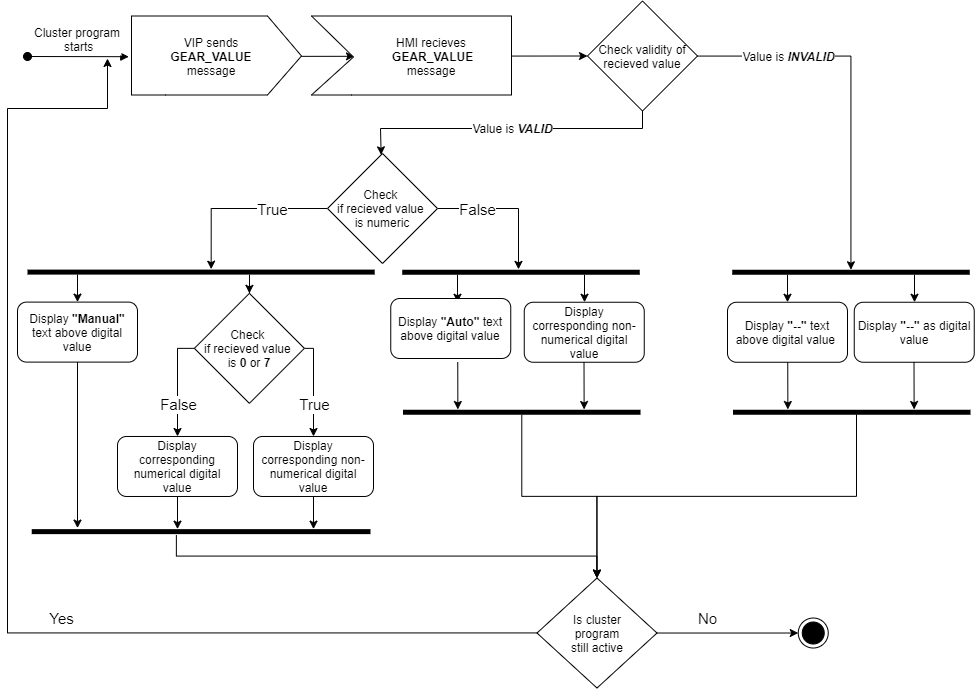

The diagram above was exported from draw.io. Its source (the exported page's mxGraphModel, read from the mxfile embedded in the PNG):
<mxGraphModel dx="2253" dy="799" grid="1" gridSize="10" guides="1" tooltips="1" connect="1" arrows="1" fold="1" page="1" pageScale="1" pageWidth="827" pageHeight="1169" math="0" shadow="0">
  <root>
    <mxCell id="0" />
    <mxCell id="1" parent="0" />
    <mxCell id="zDgJxYDyZ430KHNFPg7d-7" value="Cluster program&#10; starts" style="verticalAlign=bottom;startArrow=oval;endArrow=block;startSize=8;shadow=0;strokeWidth=1;fontSize=12;entryX=-0.016;entryY=0.407;entryDx=0;entryDy=0;entryPerimeter=0;" parent="1" target="zDgJxYDyZ430KHNFPg7d-9" edge="1">
      <mxGeometry relative="1" as="geometry">
        <mxPoint x="-70" y="248" as="sourcePoint" />
        <mxPoint x="200" y="110" as="targetPoint" />
        <mxPoint as="offset" />
      </mxGeometry>
    </mxCell>
    <mxCell id="zDgJxYDyZ430KHNFPg7d-8" style="edgeStyle=orthogonalEdgeStyle;rounded=0;orthogonalLoop=1;jettySize=auto;html=1;entryX=0.215;entryY=0.403;entryDx=0;entryDy=0;entryPerimeter=0;" parent="1" source="zDgJxYDyZ430KHNFPg7d-9" target="zDgJxYDyZ430KHNFPg7d-10" edge="1">
      <mxGeometry relative="1" as="geometry">
        <Array as="points">
          <mxPoint x="194" y="247.5" />
        </Array>
      </mxGeometry>
    </mxCell>
    <mxCell id="zDgJxYDyZ430KHNFPg7d-9" value="" style="verticalLabelPosition=bottom;verticalAlign=top;html=1;shape=mxgraph.basic.polygon;polyCoords=[[0,0],[0.8,0],[1,0.4],[1,0.4],[0.8,0.79],[0.2,0.79],[0,0.79],[0,0.25]];polyline=0;" parent="1" vertex="1">
      <mxGeometry x="34" y="207.5" width="170" height="100" as="geometry" />
    </mxCell>
    <mxCell id="zDgJxYDyZ430KHNFPg7d-19" style="edgeStyle=orthogonalEdgeStyle;rounded=0;orthogonalLoop=1;jettySize=auto;html=1;fontSize=12;entryX=0;entryY=0.5;entryDx=0;entryDy=0;exitX=0.98;exitY=0.425;exitDx=0;exitDy=0;exitPerimeter=0;" parent="1" source="zDgJxYDyZ430KHNFPg7d-10" target="zDgJxYDyZ430KHNFPg7d-16" edge="1">
      <mxGeometry relative="1" as="geometry">
        <mxPoint x="650" y="120" as="targetPoint" />
        <Array as="points">
          <mxPoint x="410" y="248" />
        </Array>
      </mxGeometry>
    </mxCell>
    <mxCell id="zDgJxYDyZ430KHNFPg7d-10" value="" style="verticalLabelPosition=bottom;verticalAlign=top;html=1;shape=mxgraph.basic.polygon;polyCoords=[[0,0],[1,0],[1,0.4],[1,0.4],[1,0.79],[0.2,0.79],[0,0.79],[0.21,0.41]];polyline=0;" parent="1" vertex="1">
      <mxGeometry x="214" y="207.5" width="200" height="100" as="geometry" />
    </mxCell>
    <mxCell id="zDgJxYDyZ430KHNFPg7d-11" value="VIP sends&lt;br&gt;&lt;b&gt;GEAR_VALUE&lt;/b&gt;&lt;br&gt;message" style="text;html=1;strokeColor=none;fillColor=none;align=center;verticalAlign=middle;whiteSpace=wrap;rounded=0;" parent="1" vertex="1">
      <mxGeometry x="54" y="217.5" width="120" height="60" as="geometry" />
    </mxCell>
    <mxCell id="zDgJxYDyZ430KHNFPg7d-14" value="HMI recieves&lt;br&gt;&amp;nbsp;&lt;b&gt;GEAR_VALUE&lt;/b&gt;&lt;br&gt;message" style="text;html=1;strokeColor=none;fillColor=none;align=center;verticalAlign=middle;whiteSpace=wrap;rounded=0;" parent="1" vertex="1">
      <mxGeometry x="274" y="217.5" width="120" height="60" as="geometry" />
    </mxCell>
    <mxCell id="zDgJxYDyZ430KHNFPg7d-63" style="edgeStyle=orthogonalEdgeStyle;rounded=0;orthogonalLoop=1;jettySize=auto;html=1;fontSize=15;" parent="1" source="zDgJxYDyZ430KHNFPg7d-16" target="OCJgJ9R6kw0JT3eMz6xt-54" edge="1">
      <mxGeometry relative="1" as="geometry">
        <mxPoint x="801.4563900000003" y="381.45000000000005" as="targetPoint" />
      </mxGeometry>
    </mxCell>
    <mxCell id="zDgJxYDyZ430KHNFPg7d-16" value="Check validity of recieved value" style="rhombus;whiteSpace=wrap;html=1;fontSize=12;" parent="1" vertex="1">
      <mxGeometry x="490" y="192.5" width="110" height="110" as="geometry" />
    </mxCell>
    <mxCell id="zDgJxYDyZ430KHNFPg7d-56" style="edgeStyle=orthogonalEdgeStyle;rounded=0;orthogonalLoop=1;jettySize=auto;html=1;fontSize=12;" parent="1" source="zDgJxYDyZ430KHNFPg7d-45" edge="1">
      <mxGeometry relative="1" as="geometry">
        <mxPoint x="10" y="250" as="targetPoint" />
        <Array as="points">
          <mxPoint x="-90" y="824" />
          <mxPoint x="-90" y="300" />
          <mxPoint x="10" y="300" />
        </Array>
      </mxGeometry>
    </mxCell>
    <mxCell id="zDgJxYDyZ430KHNFPg7d-57" value="Yes" style="edgeLabel;html=1;align=center;verticalAlign=middle;resizable=0;points=[];fontSize=15;" parent="zDgJxYDyZ430KHNFPg7d-56" vertex="1" connectable="0">
      <mxGeometry x="-0.1472" y="-5" relative="1" as="geometry">
        <mxPoint x="36.25" y="-10" as="offset" />
      </mxGeometry>
    </mxCell>
    <mxCell id="zDgJxYDyZ430KHNFPg7d-58" style="edgeStyle=orthogonalEdgeStyle;rounded=0;orthogonalLoop=1;jettySize=auto;html=1;fontSize=15;" parent="1" source="zDgJxYDyZ430KHNFPg7d-45" edge="1">
      <mxGeometry relative="1" as="geometry">
        <mxPoint x="700.75" y="824.5199999999998" as="targetPoint" />
      </mxGeometry>
    </mxCell>
    <mxCell id="zDgJxYDyZ430KHNFPg7d-60" value="No" style="edgeLabel;html=1;align=center;verticalAlign=middle;resizable=0;points=[];fontSize=15;" parent="zDgJxYDyZ430KHNFPg7d-58" vertex="1" connectable="0">
      <mxGeometry x="-0.2979" y="-1" relative="1" as="geometry">
        <mxPoint y="-16" as="offset" />
      </mxGeometry>
    </mxCell>
    <mxCell id="zDgJxYDyZ430KHNFPg7d-45" value="Is cluster&lt;br&gt;&amp;nbsp;program&amp;nbsp;&lt;br&gt;still active" style="rhombus;whiteSpace=wrap;html=1;fontSize=12;" parent="1" vertex="1">
      <mxGeometry x="439.5" y="769.52" width="120" height="110" as="geometry" />
    </mxCell>
    <mxCell id="zDgJxYDyZ430KHNFPg7d-61" value="" style="ellipse;html=1;shape=endState;fillColor=#000000;strokeColor=#000000;" parent="1" vertex="1">
      <mxGeometry x="700.75" y="809.52" width="30" height="30" as="geometry" />
    </mxCell>
    <mxCell id="zDgJxYDyZ430KHNFPg7d-64" value="Value is &lt;b&gt;&lt;i&gt;INVALID&lt;/i&gt;&lt;/b&gt;" style="edgeLabel;html=1;align=center;verticalAlign=middle;resizable=0;points=[];fontSize=12;" parent="1" vertex="1" connectable="0">
      <mxGeometry x="690" y="247.5" as="geometry" />
    </mxCell>
    <mxCell id="zDgJxYDyZ430KHNFPg7d-97" value="" style="endArrow=classic;html=1;fontSize=15;exitX=0.5;exitY=1;exitDx=0;exitDy=0;rounded=0;" parent="1" source="zDgJxYDyZ430KHNFPg7d-16" target="zDgJxYDyZ430KHNFPg7d-100" edge="1">
      <mxGeometry width="50" height="50" relative="1" as="geometry">
        <mxPoint x="490" y="450" as="sourcePoint" />
        <mxPoint x="282.43982000000005" y="381.80499999999984" as="targetPoint" />
        <Array as="points">
          <mxPoint x="545" y="320" />
          <mxPoint x="283" y="320" />
        </Array>
      </mxGeometry>
    </mxCell>
    <mxCell id="zDgJxYDyZ430KHNFPg7d-99" value="&lt;span style=&quot;font-size: 12px&quot;&gt;Value is&amp;nbsp;&lt;/span&gt;&lt;b style=&quot;font-size: 12px&quot;&gt;&lt;i&gt;VALID&lt;/i&gt;&lt;/b&gt;" style="edgeLabel;html=1;align=center;verticalAlign=middle;resizable=0;points=[];fontSize=15;" parent="zDgJxYDyZ430KHNFPg7d-97" vertex="1" connectable="0">
      <mxGeometry x="-0.026" y="-2" relative="1" as="geometry">
        <mxPoint as="offset" />
      </mxGeometry>
    </mxCell>
    <mxCell id="zDgJxYDyZ430KHNFPg7d-105" style="edgeStyle=orthogonalEdgeStyle;rounded=0;orthogonalLoop=1;jettySize=auto;html=1;fontSize=15;entryX=-0.086;entryY=0.471;entryDx=0;entryDy=0;entryPerimeter=0;" parent="1" source="zDgJxYDyZ430KHNFPg7d-100" target="OCJgJ9R6kw0JT3eMz6xt-4" edge="1">
      <mxGeometry relative="1" as="geometry">
        <Array as="points">
          <mxPoint x="114" y="400" />
        </Array>
        <mxPoint x="158" y="470" as="targetPoint" />
      </mxGeometry>
    </mxCell>
    <mxCell id="zDgJxYDyZ430KHNFPg7d-114" value="True" style="edgeLabel;html=1;align=center;verticalAlign=middle;resizable=0;points=[];fontSize=15;" parent="zDgJxYDyZ430KHNFPg7d-105" vertex="1" connectable="0">
      <mxGeometry x="0.3777" y="1" relative="1" as="geometry">
        <mxPoint x="59.33" y="-5.329999999999998" as="offset" />
      </mxGeometry>
    </mxCell>
    <mxCell id="OCJgJ9R6kw0JT3eMz6xt-9" style="edgeStyle=orthogonalEdgeStyle;rounded=0;orthogonalLoop=1;jettySize=auto;html=1;entryX=0.525;entryY=0.045;entryDx=0;entryDy=0;entryPerimeter=0;" edge="1" parent="1" source="zDgJxYDyZ430KHNFPg7d-100">
      <mxGeometry relative="1" as="geometry">
        <mxPoint x="420.99999999999955" y="460.9" as="targetPoint" />
      </mxGeometry>
    </mxCell>
    <mxCell id="OCJgJ9R6kw0JT3eMz6xt-10" value="&lt;font style=&quot;font-size: 15px&quot;&gt;False&lt;/font&gt;" style="edgeLabel;html=1;align=center;verticalAlign=middle;resizable=0;points=[];" vertex="1" connectable="0" parent="OCJgJ9R6kw0JT3eMz6xt-9">
      <mxGeometry x="-0.2258" relative="1" as="geometry">
        <mxPoint x="-15.17" as="offset" />
      </mxGeometry>
    </mxCell>
    <mxCell id="zDgJxYDyZ430KHNFPg7d-100" value="Check &lt;br&gt;if recieved value &lt;br&gt;is numeric" style="rhombus;whiteSpace=wrap;html=1;fontSize=12;" parent="1" vertex="1">
      <mxGeometry x="230" y="345" width="110" height="110" as="geometry" />
    </mxCell>
    <mxCell id="zDgJxYDyZ430KHNFPg7d-102" value="Display &lt;b&gt;&quot;Manual&quot; &lt;/b&gt;text above digital value" style="rounded=1;whiteSpace=wrap;html=1;fontSize=12;" parent="1" vertex="1">
      <mxGeometry x="-80" y="493.6" width="120" height="60" as="geometry" />
    </mxCell>
    <mxCell id="OCJgJ9R6kw0JT3eMz6xt-12" style="edgeStyle=orthogonalEdgeStyle;rounded=0;orthogonalLoop=1;jettySize=auto;html=1;" edge="1" parent="1" source="OCJgJ9R6kw0JT3eMz6xt-4" target="zDgJxYDyZ430KHNFPg7d-102">
      <mxGeometry relative="1" as="geometry">
        <Array as="points">
          <mxPoint x="-20" y="473.6" />
          <mxPoint x="-20" y="473.6" />
        </Array>
      </mxGeometry>
    </mxCell>
    <mxCell id="OCJgJ9R6kw0JT3eMz6xt-37" style="edgeStyle=orthogonalEdgeStyle;rounded=0;orthogonalLoop=1;jettySize=auto;html=1;entryX=0.5;entryY=0;entryDx=0;entryDy=0;" edge="1" parent="1" source="OCJgJ9R6kw0JT3eMz6xt-4" target="OCJgJ9R6kw0JT3eMz6xt-36">
      <mxGeometry relative="1" as="geometry">
        <Array as="points">
          <mxPoint x="152" y="484.6" />
          <mxPoint x="152" y="484.6" />
        </Array>
      </mxGeometry>
    </mxCell>
    <mxCell id="OCJgJ9R6kw0JT3eMz6xt-4" value="" style="html=1;points=[];perimeter=orthogonalPerimeter;fillColor=#000000;strokeColor=none;fontSize=12;rotation=90;" vertex="1" parent="1">
      <mxGeometry x="101.1" y="290" width="5" height="347.19" as="geometry" />
    </mxCell>
    <mxCell id="OCJgJ9R6kw0JT3eMz6xt-34" style="edgeStyle=orthogonalEdgeStyle;rounded=0;orthogonalLoop=1;jettySize=auto;html=1;" edge="1" parent="1" source="OCJgJ9R6kw0JT3eMz6xt-5">
      <mxGeometry relative="1" as="geometry">
        <mxPoint x="360.0000000000002" y="493.7500000000001" as="targetPoint" />
        <Array as="points">
          <mxPoint x="360" y="483.75" />
          <mxPoint x="360" y="483.75" />
        </Array>
      </mxGeometry>
    </mxCell>
    <mxCell id="OCJgJ9R6kw0JT3eMz6xt-35" style="edgeStyle=orthogonalEdgeStyle;rounded=0;orthogonalLoop=1;jettySize=auto;html=1;" edge="1" parent="1" source="OCJgJ9R6kw0JT3eMz6xt-5" target="OCJgJ9R6kw0JT3eMz6xt-30">
      <mxGeometry relative="1" as="geometry">
        <Array as="points">
          <mxPoint x="487" y="486.75" />
          <mxPoint x="487" y="486.75" />
        </Array>
      </mxGeometry>
    </mxCell>
    <mxCell id="OCJgJ9R6kw0JT3eMz6xt-5" value="" style="html=1;points=[];perimeter=orthogonalPerimeter;fillColor=#000000;strokeColor=none;fontSize=12;rotation=90;" vertex="1" parent="1">
      <mxGeometry x="421" y="345" width="5" height="237.5" as="geometry" />
    </mxCell>
    <mxCell id="OCJgJ9R6kw0JT3eMz6xt-15" value="Display corresponding numerical digital value" style="rounded=1;whiteSpace=wrap;html=1;fontSize=12;" vertex="1" parent="1">
      <mxGeometry x="20" y="627.98" width="120" height="60" as="geometry" />
    </mxCell>
    <mxCell id="OCJgJ9R6kw0JT3eMz6xt-61" style="edgeStyle=orthogonalEdgeStyle;rounded=0;orthogonalLoop=1;jettySize=auto;html=1;exitX=1.195;exitY=0.573;exitDx=0;exitDy=0;exitPerimeter=0;" edge="1" parent="1" source="OCJgJ9R6kw0JT3eMz6xt-18" target="zDgJxYDyZ430KHNFPg7d-45">
      <mxGeometry relative="1" as="geometry" />
    </mxCell>
    <mxCell id="OCJgJ9R6kw0JT3eMz6xt-18" value="" style="html=1;points=[];perimeter=orthogonalPerimeter;fillColor=#000000;strokeColor=none;fontSize=12;rotation=90;" vertex="1" parent="1">
      <mxGeometry x="101.10000000000001" y="553.75" width="5" height="338.75" as="geometry" />
    </mxCell>
    <mxCell id="OCJgJ9R6kw0JT3eMz6xt-22" value="" style="endArrow=classic;html=1;exitX=0.5;exitY=1;exitDx=0;exitDy=0;" edge="1" parent="1" source="zDgJxYDyZ430KHNFPg7d-102">
      <mxGeometry width="50" height="50" relative="1" as="geometry">
        <mxPoint x="166" y="623.6" as="sourcePoint" />
        <mxPoint x="-20" y="719.6" as="targetPoint" />
      </mxGeometry>
    </mxCell>
    <mxCell id="OCJgJ9R6kw0JT3eMz6xt-23" value="" style="endArrow=classic;html=1;exitX=0.5;exitY=1;exitDx=0;exitDy=0;" edge="1" parent="1" source="OCJgJ9R6kw0JT3eMz6xt-15" target="OCJgJ9R6kw0JT3eMz6xt-18">
      <mxGeometry width="50" height="50" relative="1" as="geometry">
        <mxPoint x="202.26" y="553.6" as="sourcePoint" />
        <mxPoint x="202.37249999999972" y="600.8400000000001" as="targetPoint" />
      </mxGeometry>
    </mxCell>
    <mxCell id="OCJgJ9R6kw0JT3eMz6xt-29" value="Display &lt;b&gt;&quot;Auto&quot; &lt;/b&gt;text above digital value" style="rounded=1;whiteSpace=wrap;html=1;fontSize=12;" vertex="1" parent="1">
      <mxGeometry x="293.25" y="490" width="120" height="60" as="geometry" />
    </mxCell>
    <mxCell id="OCJgJ9R6kw0JT3eMz6xt-30" value="Display corresponding non-numerical digital value" style="rounded=1;whiteSpace=wrap;html=1;fontSize=12;" vertex="1" parent="1">
      <mxGeometry x="426.75" y="493.75" width="120" height="60" as="geometry" />
    </mxCell>
    <mxCell id="OCJgJ9R6kw0JT3eMz6xt-60" style="edgeStyle=orthogonalEdgeStyle;rounded=0;orthogonalLoop=1;jettySize=auto;html=1;" edge="1" parent="1" source="OCJgJ9R6kw0JT3eMz6xt-31" target="zDgJxYDyZ430KHNFPg7d-45">
      <mxGeometry relative="1" as="geometry" />
    </mxCell>
    <mxCell id="OCJgJ9R6kw0JT3eMz6xt-31" value="" style="html=1;points=[];perimeter=orthogonalPerimeter;fillColor=#000000;strokeColor=none;fontSize=12;rotation=90;" vertex="1" parent="1">
      <mxGeometry x="421.75" y="485" width="5" height="237.5" as="geometry" />
    </mxCell>
    <mxCell id="OCJgJ9R6kw0JT3eMz6xt-32" value="" style="endArrow=classic;html=1;exitX=0.5;exitY=1;exitDx=0;exitDy=0;entryX=-0.052;entryY=0.769;entryDx=0;entryDy=0;entryPerimeter=0;" edge="1" parent="1" target="OCJgJ9R6kw0JT3eMz6xt-31">
      <mxGeometry width="50" height="50" relative="1" as="geometry">
        <mxPoint x="360.25" y="553.7500000000001" as="sourcePoint" />
        <mxPoint x="500.25" y="573.75" as="targetPoint" />
      </mxGeometry>
    </mxCell>
    <mxCell id="OCJgJ9R6kw0JT3eMz6xt-33" value="" style="endArrow=classic;html=1;exitX=0.5;exitY=1;exitDx=0;exitDy=0;entryX=-0.052;entryY=0.769;entryDx=0;entryDy=0;entryPerimeter=0;" edge="1" parent="1">
      <mxGeometry width="50" height="50" relative="1" as="geometry">
        <mxPoint x="486.51" y="553.7500000000001" as="sourcePoint" />
        <mxPoint x="486.6224999999997" y="600.9900000000002" as="targetPoint" />
      </mxGeometry>
    </mxCell>
    <mxCell id="OCJgJ9R6kw0JT3eMz6xt-38" style="edgeStyle=orthogonalEdgeStyle;rounded=0;orthogonalLoop=1;jettySize=auto;html=1;" edge="1" parent="1" source="OCJgJ9R6kw0JT3eMz6xt-36" target="OCJgJ9R6kw0JT3eMz6xt-15">
      <mxGeometry relative="1" as="geometry">
        <Array as="points">
          <mxPoint x="80" y="540" />
        </Array>
      </mxGeometry>
    </mxCell>
    <mxCell id="OCJgJ9R6kw0JT3eMz6xt-43" style="edgeStyle=orthogonalEdgeStyle;rounded=0;orthogonalLoop=1;jettySize=auto;html=1;" edge="1" parent="1" source="OCJgJ9R6kw0JT3eMz6xt-36" target="OCJgJ9R6kw0JT3eMz6xt-40">
      <mxGeometry relative="1" as="geometry">
        <Array as="points">
          <mxPoint x="216" y="539.6" />
        </Array>
      </mxGeometry>
    </mxCell>
    <mxCell id="OCJgJ9R6kw0JT3eMz6xt-36" value="Check &lt;br&gt;if recieved value &lt;br&gt;is &lt;b&gt;0&lt;/b&gt; or &lt;b&gt;7&lt;/b&gt;" style="rhombus;whiteSpace=wrap;html=1;fontSize=12;" vertex="1" parent="1">
      <mxGeometry x="96.88" y="484.85" width="110" height="110" as="geometry" />
    </mxCell>
    <mxCell id="OCJgJ9R6kw0JT3eMz6xt-40" value="Display corresponding non-numerical digital value" style="rounded=1;whiteSpace=wrap;html=1;fontSize=12;" vertex="1" parent="1">
      <mxGeometry x="156" y="627.98" width="120" height="60" as="geometry" />
    </mxCell>
    <mxCell id="OCJgJ9R6kw0JT3eMz6xt-41" value="" style="endArrow=classic;html=1;exitX=0.5;exitY=1;exitDx=0;exitDy=0;" edge="1" parent="1" source="OCJgJ9R6kw0JT3eMz6xt-40" target="OCJgJ9R6kw0JT3eMz6xt-18">
      <mxGeometry width="50" height="50" relative="1" as="geometry">
        <mxPoint x="342.26" y="556.1" as="sourcePoint" />
        <mxPoint x="206.00000000000023" y="722.35" as="targetPoint" />
      </mxGeometry>
    </mxCell>
    <mxCell id="OCJgJ9R6kw0JT3eMz6xt-44" value="True" style="edgeLabel;html=1;align=center;verticalAlign=middle;resizable=0;points=[];fontSize=15;" vertex="1" connectable="0" parent="1">
      <mxGeometry x="215.99819282154795" y="594.8488535388389" as="geometry" />
    </mxCell>
    <mxCell id="OCJgJ9R6kw0JT3eMz6xt-45" value="&lt;font style=&quot;font-size: 15px&quot;&gt;False&lt;/font&gt;" style="edgeLabel;html=1;align=center;verticalAlign=middle;resizable=0;points=[];" vertex="1" connectable="0" parent="1">
      <mxGeometry x="79.99857142857132" y="594.8485714285714" as="geometry" />
    </mxCell>
    <mxCell id="OCJgJ9R6kw0JT3eMz6xt-52" style="edgeStyle=orthogonalEdgeStyle;rounded=0;orthogonalLoop=1;jettySize=auto;html=1;" edge="1" parent="1" source="OCJgJ9R6kw0JT3eMz6xt-54">
      <mxGeometry relative="1" as="geometry">
        <mxPoint x="690" y="493.75" as="targetPoint" />
        <Array as="points">
          <mxPoint x="690" y="483.75" />
          <mxPoint x="690" y="483.75" />
        </Array>
      </mxGeometry>
    </mxCell>
    <mxCell id="OCJgJ9R6kw0JT3eMz6xt-53" style="edgeStyle=orthogonalEdgeStyle;rounded=0;orthogonalLoop=1;jettySize=auto;html=1;" edge="1" parent="1" source="OCJgJ9R6kw0JT3eMz6xt-54" target="OCJgJ9R6kw0JT3eMz6xt-55">
      <mxGeometry relative="1" as="geometry">
        <Array as="points">
          <mxPoint x="817" y="486.75" />
          <mxPoint x="817" y="486.75" />
        </Array>
      </mxGeometry>
    </mxCell>
    <mxCell id="OCJgJ9R6kw0JT3eMz6xt-54" value="" style="html=1;points=[];perimeter=orthogonalPerimeter;fillColor=#000000;strokeColor=none;fontSize=12;rotation=90;" vertex="1" parent="1">
      <mxGeometry x="751" y="345" width="5" height="237.5" as="geometry" />
    </mxCell>
    <mxCell id="OCJgJ9R6kw0JT3eMz6xt-55" value="Display &lt;b&gt;&quot;--&quot; &lt;/b&gt;as digital value" style="rounded=1;whiteSpace=wrap;html=1;fontSize=12;" vertex="1" parent="1">
      <mxGeometry x="756.75" y="493.75" width="120" height="60" as="geometry" />
    </mxCell>
    <mxCell id="OCJgJ9R6kw0JT3eMz6xt-62" style="edgeStyle=orthogonalEdgeStyle;rounded=0;orthogonalLoop=1;jettySize=auto;html=1;exitX=0.91;exitY=0.48;exitDx=0;exitDy=0;exitPerimeter=0;" edge="1" parent="1" source="OCJgJ9R6kw0JT3eMz6xt-56" target="zDgJxYDyZ430KHNFPg7d-45">
      <mxGeometry relative="1" as="geometry" />
    </mxCell>
    <mxCell id="OCJgJ9R6kw0JT3eMz6xt-56" value="" style="html=1;points=[];perimeter=orthogonalPerimeter;fillColor=#000000;strokeColor=none;fontSize=12;rotation=90;" vertex="1" parent="1">
      <mxGeometry x="751.75" y="485" width="5" height="237.5" as="geometry" />
    </mxCell>
    <mxCell id="OCJgJ9R6kw0JT3eMz6xt-57" value="" style="endArrow=classic;html=1;exitX=0.5;exitY=1;exitDx=0;exitDy=0;entryX=-0.052;entryY=0.769;entryDx=0;entryDy=0;entryPerimeter=0;" edge="1" parent="1" target="OCJgJ9R6kw0JT3eMz6xt-56">
      <mxGeometry width="50" height="50" relative="1" as="geometry">
        <mxPoint x="690.25" y="553.75" as="sourcePoint" />
        <mxPoint x="830.25" y="573.75" as="targetPoint" />
      </mxGeometry>
    </mxCell>
    <mxCell id="OCJgJ9R6kw0JT3eMz6xt-58" value="" style="endArrow=classic;html=1;exitX=0.5;exitY=1;exitDx=0;exitDy=0;entryX=-0.052;entryY=0.769;entryDx=0;entryDy=0;entryPerimeter=0;" edge="1" parent="1">
      <mxGeometry width="50" height="50" relative="1" as="geometry">
        <mxPoint x="816.5099999999998" y="553.75" as="sourcePoint" />
        <mxPoint x="816.6224999999995" y="600.9900000000002" as="targetPoint" />
      </mxGeometry>
    </mxCell>
    <mxCell id="OCJgJ9R6kw0JT3eMz6xt-59" value="Display &lt;b&gt;&quot;--&quot; &lt;/b&gt;text above digital value&lt;b&gt;&amp;nbsp;&lt;/b&gt;&lt;span style=&quot;color: rgba(0 , 0 , 0 , 0) ; font-family: monospace ; font-size: 0px&quot;&gt;%3CmxGraphModel%3E%3Croot%3E%3CmxCell%20id%3D%220%22%2F%3E%3CmxCell%20id%3D%221%22%20parent%3D%220%22%2F%3E%3CmxCell%20id%3D%222%22%20value%3D%22%22%20style%3D%22html%3D1%3Bpoints%3D%5B%5D%3Bperimeter%3DorthogonalPerimeter%3BfillColor%3D%23000000%3BstrokeColor%3Dnone%3BfontSize%3D12%3Brotation%3D90%3B%22%20vertex%3D%221%22%20parent%3D%221%22%3E%3CmxGeometry%20x%3D%22151.25%22%20y%3D%22341.25%22%20width%3D%225%22%20height%3D%22237.5%22%20as%3D%22geometry%22%2F%3E%3C%2FmxCell%3E%3C%2Froot%3E%3C%2FmxGraphModel%3Et&lt;/span&gt;" style="rounded=1;whiteSpace=wrap;html=1;fontSize=12;" vertex="1" parent="1">
      <mxGeometry x="630" y="493.75" width="120" height="60" as="geometry" />
    </mxCell>
  </root>
</mxGraphModel>